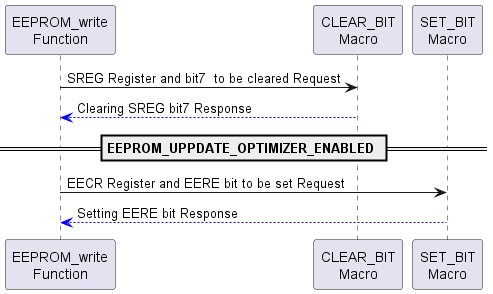

The diagram above was rendered by PlantUML. Its source (embedded in the PNG):
@startuml inline_umlgraph_12.png
"EEPROM_write\nFunction" -> "CLEAR_BIT\nMacro": SREG Register and bit7  to be cleared Request
"CLEAR_BIT\nMacro" -[#0000FF]-> "EEPROM_write\nFunction": Clearing SREG bit7 Response 

== EEPROM_UPPDATE_OPTIMIZER_ENABLED ==

"EEPROM_write\nFunction" -> "SET_BIT\nMacro": EECR Register and EERE bit to be set Request
"SET_BIT\nMacro" -[#0000FF]-> "EEPROM_write\nFunction": Setting EERE bit Response
@enduml